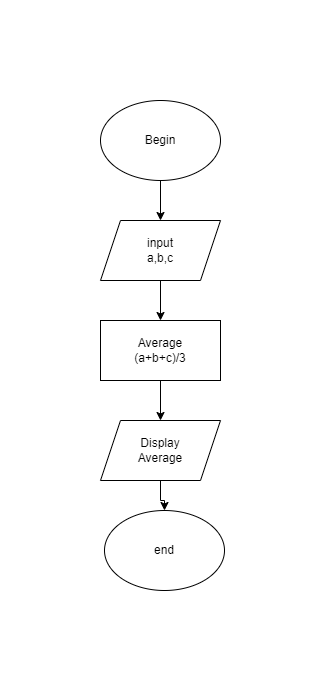

The diagram above was exported from draw.io. Its source (the exported page's mxGraphModel, read from the mxfile embedded in the PNG):
<mxGraphModel dx="1050" dy="581" grid="1" gridSize="10" guides="1" tooltips="1" connect="1" arrows="1" fold="1" page="1" pageScale="1" pageWidth="827" pageHeight="1169" math="0" shadow="0">
  <root>
    <mxCell id="WIyWlLk6GJQsqaUBKTNV-0" />
    <mxCell id="WIyWlLk6GJQsqaUBKTNV-1" parent="WIyWlLk6GJQsqaUBKTNV-0" />
    <mxCell id="Ia3GzI6GzslF5im3aoGB-2" value="" style="edgeStyle=orthogonalEdgeStyle;rounded=0;orthogonalLoop=1;jettySize=auto;html=1;" edge="1" parent="WIyWlLk6GJQsqaUBKTNV-1" source="Ia3GzI6GzslF5im3aoGB-0" target="Ia3GzI6GzslF5im3aoGB-1">
      <mxGeometry relative="1" as="geometry" />
    </mxCell>
    <mxCell id="Ia3GzI6GzslF5im3aoGB-0" value="Begin" style="ellipse;whiteSpace=wrap;html=1;" vertex="1" parent="WIyWlLk6GJQsqaUBKTNV-1">
      <mxGeometry x="290" y="90" width="120" height="80" as="geometry" />
    </mxCell>
    <mxCell id="Ia3GzI6GzslF5im3aoGB-4" value="" style="edgeStyle=orthogonalEdgeStyle;rounded=0;orthogonalLoop=1;jettySize=auto;html=1;" edge="1" parent="WIyWlLk6GJQsqaUBKTNV-1" source="Ia3GzI6GzslF5im3aoGB-1" target="Ia3GzI6GzslF5im3aoGB-3">
      <mxGeometry relative="1" as="geometry" />
    </mxCell>
    <mxCell id="Ia3GzI6GzslF5im3aoGB-1" value="input&lt;br&gt;a,b,c" style="shape=parallelogram;perimeter=parallelogramPerimeter;whiteSpace=wrap;html=1;fixedSize=1;" vertex="1" parent="WIyWlLk6GJQsqaUBKTNV-1">
      <mxGeometry x="290" y="210" width="120" height="60" as="geometry" />
    </mxCell>
    <mxCell id="Ia3GzI6GzslF5im3aoGB-11" value="" style="edgeStyle=orthogonalEdgeStyle;rounded=0;orthogonalLoop=1;jettySize=auto;html=1;" edge="1" parent="WIyWlLk6GJQsqaUBKTNV-1" source="Ia3GzI6GzslF5im3aoGB-3" target="Ia3GzI6GzslF5im3aoGB-10">
      <mxGeometry relative="1" as="geometry" />
    </mxCell>
    <mxCell id="Ia3GzI6GzslF5im3aoGB-3" value="Average&lt;br&gt;(a+b+c)/3" style="rounded=0;whiteSpace=wrap;html=1;direction=west;" vertex="1" parent="WIyWlLk6GJQsqaUBKTNV-1">
      <mxGeometry x="290" y="310" width="120" height="60" as="geometry" />
    </mxCell>
    <mxCell id="Ia3GzI6GzslF5im3aoGB-7" value="end" style="ellipse;whiteSpace=wrap;html=1;" vertex="1" parent="WIyWlLk6GJQsqaUBKTNV-1">
      <mxGeometry x="294" y="500" width="120" height="80" as="geometry" />
    </mxCell>
    <mxCell id="Ia3GzI6GzslF5im3aoGB-12" value="" style="edgeStyle=orthogonalEdgeStyle;rounded=0;orthogonalLoop=1;jettySize=auto;html=1;" edge="1" parent="WIyWlLk6GJQsqaUBKTNV-1" source="Ia3GzI6GzslF5im3aoGB-10" target="Ia3GzI6GzslF5im3aoGB-7">
      <mxGeometry relative="1" as="geometry" />
    </mxCell>
    <mxCell id="Ia3GzI6GzslF5im3aoGB-10" value="Display&lt;br&gt;Average" style="shape=parallelogram;perimeter=parallelogramPerimeter;whiteSpace=wrap;html=1;fixedSize=1;" vertex="1" parent="WIyWlLk6GJQsqaUBKTNV-1">
      <mxGeometry x="290" y="410" width="120" height="60" as="geometry" />
    </mxCell>
  </root>
</mxGraphModel>